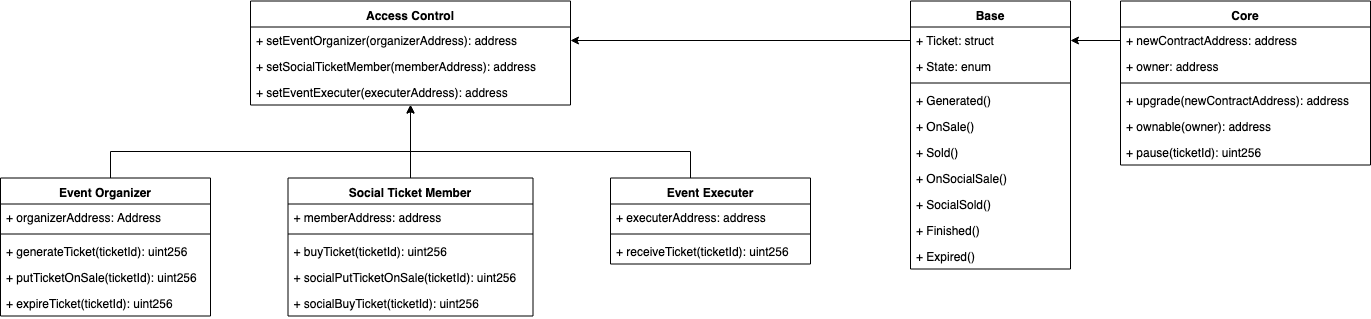

The diagram above was exported from draw.io. Its source (the exported page's mxGraphModel, read from the mxfile embedded in the PNG):
<mxGraphModel dx="1773" dy="567" grid="1" gridSize="10" guides="1" tooltips="1" connect="1" arrows="1" fold="1" page="1" pageScale="1" pageWidth="1169" pageHeight="827" math="0" shadow="0">
  <root>
    <mxCell id="0" />
    <mxCell id="1" parent="0" />
    <mxCell id="Kh6sV132FgEYn8JEs6S9-1" value="Access Control" style="swimlane;fontStyle=1;align=center;verticalAlign=top;childLayout=stackLayout;horizontal=1;startSize=26;horizontalStack=0;resizeParent=1;resizeParentMax=0;resizeLast=0;collapsible=1;marginBottom=0;" vertex="1" parent="1">
      <mxGeometry x="-400" y="113.5" width="320" height="104" as="geometry" />
    </mxCell>
    <mxCell id="Kh6sV132FgEYn8JEs6S9-4" value="+ setEventOrganizer(organizerAddress): address&#10;&#10;" style="text;strokeColor=none;fillColor=none;align=left;verticalAlign=top;spacingLeft=4;spacingRight=4;overflow=hidden;rotatable=0;points=[[0,0.5],[1,0.5]];portConstraint=eastwest;" vertex="1" parent="Kh6sV132FgEYn8JEs6S9-1">
      <mxGeometry y="26" width="320" height="26" as="geometry" />
    </mxCell>
    <mxCell id="Kh6sV132FgEYn8JEs6S9-15" value="+ setSocialTicketMember(memberAddress): address&#10;&#10;" style="text;strokeColor=none;fillColor=none;align=left;verticalAlign=top;spacingLeft=4;spacingRight=4;overflow=hidden;rotatable=0;points=[[0,0.5],[1,0.5]];portConstraint=eastwest;" vertex="1" parent="Kh6sV132FgEYn8JEs6S9-1">
      <mxGeometry y="52" width="320" height="26" as="geometry" />
    </mxCell>
    <mxCell id="Kh6sV132FgEYn8JEs6S9-17" value="+ setEventExecuter(executerAddress): address" style="text;strokeColor=none;fillColor=none;align=left;verticalAlign=top;spacingLeft=4;spacingRight=4;overflow=hidden;rotatable=0;points=[[0,0.5],[1,0.5]];portConstraint=eastwest;" vertex="1" parent="Kh6sV132FgEYn8JEs6S9-1">
      <mxGeometry y="78" width="320" height="26" as="geometry" />
    </mxCell>
    <mxCell id="Kh6sV132FgEYn8JEs6S9-5" value="Base" style="swimlane;fontStyle=1;align=center;verticalAlign=top;childLayout=stackLayout;horizontal=1;startSize=26;horizontalStack=0;resizeParent=1;resizeParentMax=0;resizeLast=0;collapsible=1;marginBottom=0;" vertex="1" parent="1">
      <mxGeometry x="260" y="113.5" width="160" height="268" as="geometry" />
    </mxCell>
    <mxCell id="Kh6sV132FgEYn8JEs6S9-6" value="+ Ticket: struct" style="text;strokeColor=none;fillColor=none;align=left;verticalAlign=top;spacingLeft=4;spacingRight=4;overflow=hidden;rotatable=0;points=[[0,0.5],[1,0.5]];portConstraint=eastwest;" vertex="1" parent="Kh6sV132FgEYn8JEs6S9-5">
      <mxGeometry y="26" width="160" height="26" as="geometry" />
    </mxCell>
    <mxCell id="Kh6sV132FgEYn8JEs6S9-43" value="+ State: enum" style="text;strokeColor=none;fillColor=none;align=left;verticalAlign=top;spacingLeft=4;spacingRight=4;overflow=hidden;rotatable=0;points=[[0,0.5],[1,0.5]];portConstraint=eastwest;" vertex="1" parent="Kh6sV132FgEYn8JEs6S9-5">
      <mxGeometry y="52" width="160" height="26" as="geometry" />
    </mxCell>
    <mxCell id="Kh6sV132FgEYn8JEs6S9-7" value="" style="line;strokeWidth=1;fillColor=none;align=left;verticalAlign=middle;spacingTop=-1;spacingLeft=3;spacingRight=3;rotatable=0;labelPosition=right;points=[];portConstraint=eastwest;" vertex="1" parent="Kh6sV132FgEYn8JEs6S9-5">
      <mxGeometry y="78" width="160" height="8" as="geometry" />
    </mxCell>
    <mxCell id="Kh6sV132FgEYn8JEs6S9-8" value="+ Generated()&#10;" style="text;strokeColor=none;fillColor=none;align=left;verticalAlign=top;spacingLeft=4;spacingRight=4;overflow=hidden;rotatable=0;points=[[0,0.5],[1,0.5]];portConstraint=eastwest;" vertex="1" parent="Kh6sV132FgEYn8JEs6S9-5">
      <mxGeometry y="86" width="160" height="26" as="geometry" />
    </mxCell>
    <mxCell id="Kh6sV132FgEYn8JEs6S9-44" value="+ OnSale()" style="text;strokeColor=none;fillColor=none;align=left;verticalAlign=top;spacingLeft=4;spacingRight=4;overflow=hidden;rotatable=0;points=[[0,0.5],[1,0.5]];portConstraint=eastwest;" vertex="1" parent="Kh6sV132FgEYn8JEs6S9-5">
      <mxGeometry y="112" width="160" height="26" as="geometry" />
    </mxCell>
    <mxCell id="Kh6sV132FgEYn8JEs6S9-45" value="+ Sold()" style="text;strokeColor=none;fillColor=none;align=left;verticalAlign=top;spacingLeft=4;spacingRight=4;overflow=hidden;rotatable=0;points=[[0,0.5],[1,0.5]];portConstraint=eastwest;" vertex="1" parent="Kh6sV132FgEYn8JEs6S9-5">
      <mxGeometry y="138" width="160" height="26" as="geometry" />
    </mxCell>
    <mxCell id="Kh6sV132FgEYn8JEs6S9-46" value="+ OnSocialSale()" style="text;strokeColor=none;fillColor=none;align=left;verticalAlign=top;spacingLeft=4;spacingRight=4;overflow=hidden;rotatable=0;points=[[0,0.5],[1,0.5]];portConstraint=eastwest;" vertex="1" parent="Kh6sV132FgEYn8JEs6S9-5">
      <mxGeometry y="164" width="160" height="26" as="geometry" />
    </mxCell>
    <mxCell id="Kh6sV132FgEYn8JEs6S9-47" value="+ SocialSold()" style="text;strokeColor=none;fillColor=none;align=left;verticalAlign=top;spacingLeft=4;spacingRight=4;overflow=hidden;rotatable=0;points=[[0,0.5],[1,0.5]];portConstraint=eastwest;" vertex="1" parent="Kh6sV132FgEYn8JEs6S9-5">
      <mxGeometry y="190" width="160" height="26" as="geometry" />
    </mxCell>
    <mxCell id="Kh6sV132FgEYn8JEs6S9-48" value="+ Finished()" style="text;strokeColor=none;fillColor=none;align=left;verticalAlign=top;spacingLeft=4;spacingRight=4;overflow=hidden;rotatable=0;points=[[0,0.5],[1,0.5]];portConstraint=eastwest;" vertex="1" parent="Kh6sV132FgEYn8JEs6S9-5">
      <mxGeometry y="216" width="160" height="26" as="geometry" />
    </mxCell>
    <mxCell id="Kh6sV132FgEYn8JEs6S9-49" value="+ Expired()" style="text;strokeColor=none;fillColor=none;align=left;verticalAlign=top;spacingLeft=4;spacingRight=4;overflow=hidden;rotatable=0;points=[[0,0.5],[1,0.5]];portConstraint=eastwest;" vertex="1" parent="Kh6sV132FgEYn8JEs6S9-5">
      <mxGeometry y="242" width="160" height="26" as="geometry" />
    </mxCell>
    <mxCell id="Kh6sV132FgEYn8JEs6S9-9" value="Core" style="swimlane;fontStyle=1;align=center;verticalAlign=top;childLayout=stackLayout;horizontal=1;startSize=26;horizontalStack=0;resizeParent=1;resizeParentMax=0;resizeLast=0;collapsible=1;marginBottom=0;" vertex="1" parent="1">
      <mxGeometry x="470" y="113.5" width="250" height="164" as="geometry" />
    </mxCell>
    <mxCell id="Kh6sV132FgEYn8JEs6S9-10" value="+ newContractAddress: address" style="text;strokeColor=none;fillColor=none;align=left;verticalAlign=top;spacingLeft=4;spacingRight=4;overflow=hidden;rotatable=0;points=[[0,0.5],[1,0.5]];portConstraint=eastwest;" vertex="1" parent="Kh6sV132FgEYn8JEs6S9-9">
      <mxGeometry y="26" width="250" height="26" as="geometry" />
    </mxCell>
    <mxCell id="Kh6sV132FgEYn8JEs6S9-50" value="+ owner: address" style="text;strokeColor=none;fillColor=none;align=left;verticalAlign=top;spacingLeft=4;spacingRight=4;overflow=hidden;rotatable=0;points=[[0,0.5],[1,0.5]];portConstraint=eastwest;" vertex="1" parent="Kh6sV132FgEYn8JEs6S9-9">
      <mxGeometry y="52" width="250" height="26" as="geometry" />
    </mxCell>
    <mxCell id="Kh6sV132FgEYn8JEs6S9-11" value="" style="line;strokeWidth=1;fillColor=none;align=left;verticalAlign=middle;spacingTop=-1;spacingLeft=3;spacingRight=3;rotatable=0;labelPosition=right;points=[];portConstraint=eastwest;" vertex="1" parent="Kh6sV132FgEYn8JEs6S9-9">
      <mxGeometry y="78" width="250" height="8" as="geometry" />
    </mxCell>
    <mxCell id="Kh6sV132FgEYn8JEs6S9-12" value="+ upgrade(newContractAddress): address" style="text;strokeColor=none;fillColor=none;align=left;verticalAlign=top;spacingLeft=4;spacingRight=4;overflow=hidden;rotatable=0;points=[[0,0.5],[1,0.5]];portConstraint=eastwest;" vertex="1" parent="Kh6sV132FgEYn8JEs6S9-9">
      <mxGeometry y="86" width="250" height="26" as="geometry" />
    </mxCell>
    <mxCell id="Kh6sV132FgEYn8JEs6S9-52" value="+ ownable(owner): address" style="text;strokeColor=none;fillColor=none;align=left;verticalAlign=top;spacingLeft=4;spacingRight=4;overflow=hidden;rotatable=0;points=[[0,0.5],[1,0.5]];portConstraint=eastwest;" vertex="1" parent="Kh6sV132FgEYn8JEs6S9-9">
      <mxGeometry y="112" width="250" height="26" as="geometry" />
    </mxCell>
    <mxCell id="Kh6sV132FgEYn8JEs6S9-51" value="+ pause(ticketId): uint256" style="text;strokeColor=none;fillColor=none;align=left;verticalAlign=top;spacingLeft=4;spacingRight=4;overflow=hidden;rotatable=0;points=[[0,0.5],[1,0.5]];portConstraint=eastwest;" vertex="1" parent="Kh6sV132FgEYn8JEs6S9-9">
      <mxGeometry y="138" width="250" height="26" as="geometry" />
    </mxCell>
    <mxCell id="Kh6sV132FgEYn8JEs6S9-14" style="edgeStyle=orthogonalEdgeStyle;rounded=0;orthogonalLoop=1;jettySize=auto;html=1;exitX=0;exitY=0.5;exitDx=0;exitDy=0;entryX=1;entryY=0.5;entryDx=0;entryDy=0;" edge="1" parent="1" source="Kh6sV132FgEYn8JEs6S9-10" target="Kh6sV132FgEYn8JEs6S9-6">
      <mxGeometry relative="1" as="geometry" />
    </mxCell>
    <mxCell id="Kh6sV132FgEYn8JEs6S9-16" style="edgeStyle=orthogonalEdgeStyle;rounded=0;orthogonalLoop=1;jettySize=auto;html=1;exitX=0;exitY=0.5;exitDx=0;exitDy=0;entryX=1;entryY=0.5;entryDx=0;entryDy=0;" edge="1" parent="1" source="Kh6sV132FgEYn8JEs6S9-6" target="Kh6sV132FgEYn8JEs6S9-4">
      <mxGeometry relative="1" as="geometry" />
    </mxCell>
    <mxCell id="Kh6sV132FgEYn8JEs6S9-33" style="edgeStyle=orthogonalEdgeStyle;rounded=0;orthogonalLoop=1;jettySize=auto;html=1;" edge="1" parent="1" source="Kh6sV132FgEYn8JEs6S9-18" target="Kh6sV132FgEYn8JEs6S9-1">
      <mxGeometry relative="1" as="geometry">
        <Array as="points">
          <mxPoint x="-540" y="263.5" />
          <mxPoint x="-240" y="263.5" />
        </Array>
      </mxGeometry>
    </mxCell>
    <mxCell id="Kh6sV132FgEYn8JEs6S9-18" value="Event Organizer" style="swimlane;fontStyle=1;align=center;verticalAlign=top;childLayout=stackLayout;horizontal=1;startSize=26;horizontalStack=0;resizeParent=1;resizeParentMax=0;resizeLast=0;collapsible=1;marginBottom=0;" vertex="1" parent="1">
      <mxGeometry x="-650" y="290.5" width="210" height="138" as="geometry" />
    </mxCell>
    <mxCell id="Kh6sV132FgEYn8JEs6S9-19" value="+ organizerAddress: Address" style="text;strokeColor=none;fillColor=none;align=left;verticalAlign=top;spacingLeft=4;spacingRight=4;overflow=hidden;rotatable=0;points=[[0,0.5],[1,0.5]];portConstraint=eastwest;" vertex="1" parent="Kh6sV132FgEYn8JEs6S9-18">
      <mxGeometry y="26" width="210" height="26" as="geometry" />
    </mxCell>
    <mxCell id="Kh6sV132FgEYn8JEs6S9-20" value="" style="line;strokeWidth=1;fillColor=none;align=left;verticalAlign=middle;spacingTop=-1;spacingLeft=3;spacingRight=3;rotatable=0;labelPosition=right;points=[];portConstraint=eastwest;" vertex="1" parent="Kh6sV132FgEYn8JEs6S9-18">
      <mxGeometry y="52" width="210" height="8" as="geometry" />
    </mxCell>
    <mxCell id="Kh6sV132FgEYn8JEs6S9-21" value="+ generateTicket(ticketId): uint256" style="text;strokeColor=none;fillColor=none;align=left;verticalAlign=top;spacingLeft=4;spacingRight=4;overflow=hidden;rotatable=0;points=[[0,0.5],[1,0.5]];portConstraint=eastwest;" vertex="1" parent="Kh6sV132FgEYn8JEs6S9-18">
      <mxGeometry y="60" width="210" height="26" as="geometry" />
    </mxCell>
    <mxCell id="Kh6sV132FgEYn8JEs6S9-38" value="+ putTicketOnSale(ticketId): uint256" style="text;strokeColor=none;fillColor=none;align=left;verticalAlign=top;spacingLeft=4;spacingRight=4;overflow=hidden;rotatable=0;points=[[0,0.5],[1,0.5]];portConstraint=eastwest;" vertex="1" parent="Kh6sV132FgEYn8JEs6S9-18">
      <mxGeometry y="86" width="210" height="26" as="geometry" />
    </mxCell>
    <mxCell id="Kh6sV132FgEYn8JEs6S9-39" value="+ expireTicket(ticketId): uint256" style="text;strokeColor=none;fillColor=none;align=left;verticalAlign=top;spacingLeft=4;spacingRight=4;overflow=hidden;rotatable=0;points=[[0,0.5],[1,0.5]];portConstraint=eastwest;" vertex="1" parent="Kh6sV132FgEYn8JEs6S9-18">
      <mxGeometry y="112" width="210" height="26" as="geometry" />
    </mxCell>
    <mxCell id="Kh6sV132FgEYn8JEs6S9-37" style="edgeStyle=orthogonalEdgeStyle;rounded=0;orthogonalLoop=1;jettySize=auto;html=1;exitX=0.5;exitY=0;exitDx=0;exitDy=0;" edge="1" parent="1" source="Kh6sV132FgEYn8JEs6S9-22" target="Kh6sV132FgEYn8JEs6S9-1">
      <mxGeometry relative="1" as="geometry" />
    </mxCell>
    <mxCell id="Kh6sV132FgEYn8JEs6S9-22" value="Social Ticket Member" style="swimlane;fontStyle=1;align=center;verticalAlign=top;childLayout=stackLayout;horizontal=1;startSize=26;horizontalStack=0;resizeParent=1;resizeParentMax=0;resizeLast=0;collapsible=1;marginBottom=0;" vertex="1" parent="1">
      <mxGeometry x="-362.5" y="290.5" width="245" height="138" as="geometry" />
    </mxCell>
    <mxCell id="Kh6sV132FgEYn8JEs6S9-23" value="+ memberAddress: address" style="text;strokeColor=none;fillColor=none;align=left;verticalAlign=top;spacingLeft=4;spacingRight=4;overflow=hidden;rotatable=0;points=[[0,0.5],[1,0.5]];portConstraint=eastwest;" vertex="1" parent="Kh6sV132FgEYn8JEs6S9-22">
      <mxGeometry y="26" width="245" height="26" as="geometry" />
    </mxCell>
    <mxCell id="Kh6sV132FgEYn8JEs6S9-24" value="" style="line;strokeWidth=1;fillColor=none;align=left;verticalAlign=middle;spacingTop=-1;spacingLeft=3;spacingRight=3;rotatable=0;labelPosition=right;points=[];portConstraint=eastwest;" vertex="1" parent="Kh6sV132FgEYn8JEs6S9-22">
      <mxGeometry y="52" width="245" height="8" as="geometry" />
    </mxCell>
    <mxCell id="Kh6sV132FgEYn8JEs6S9-25" value="+ buyTicket(ticketId): uint256" style="text;strokeColor=none;fillColor=none;align=left;verticalAlign=top;spacingLeft=4;spacingRight=4;overflow=hidden;rotatable=0;points=[[0,0.5],[1,0.5]];portConstraint=eastwest;" vertex="1" parent="Kh6sV132FgEYn8JEs6S9-22">
      <mxGeometry y="60" width="245" height="26" as="geometry" />
    </mxCell>
    <mxCell id="Kh6sV132FgEYn8JEs6S9-40" value="+ socialPutTicketOnSale(ticketId): uint256" style="text;strokeColor=none;fillColor=none;align=left;verticalAlign=top;spacingLeft=4;spacingRight=4;overflow=hidden;rotatable=0;points=[[0,0.5],[1,0.5]];portConstraint=eastwest;" vertex="1" parent="Kh6sV132FgEYn8JEs6S9-22">
      <mxGeometry y="86" width="245" height="26" as="geometry" />
    </mxCell>
    <mxCell id="Kh6sV132FgEYn8JEs6S9-41" value="+ socialBuyTicket(ticketId): uint256" style="text;strokeColor=none;fillColor=none;align=left;verticalAlign=top;spacingLeft=4;spacingRight=4;overflow=hidden;rotatable=0;points=[[0,0.5],[1,0.5]];portConstraint=eastwest;" vertex="1" parent="Kh6sV132FgEYn8JEs6S9-22">
      <mxGeometry y="112" width="245" height="26" as="geometry" />
    </mxCell>
    <mxCell id="Kh6sV132FgEYn8JEs6S9-36" style="edgeStyle=orthogonalEdgeStyle;rounded=0;orthogonalLoop=1;jettySize=auto;html=1;exitX=0.5;exitY=0;exitDx=0;exitDy=0;" edge="1" parent="1" source="Kh6sV132FgEYn8JEs6S9-26" target="Kh6sV132FgEYn8JEs6S9-1">
      <mxGeometry relative="1" as="geometry">
        <Array as="points">
          <mxPoint x="40" y="263.5" />
          <mxPoint x="-240" y="263.5" />
        </Array>
      </mxGeometry>
    </mxCell>
    <mxCell id="Kh6sV132FgEYn8JEs6S9-26" value="Event Executer" style="swimlane;fontStyle=1;align=center;verticalAlign=top;childLayout=stackLayout;horizontal=1;startSize=26;horizontalStack=0;resizeParent=1;resizeParentMax=0;resizeLast=0;collapsible=1;marginBottom=0;" vertex="1" parent="1">
      <mxGeometry x="-40" y="290.5" width="200" height="86" as="geometry" />
    </mxCell>
    <mxCell id="Kh6sV132FgEYn8JEs6S9-27" value="+ executerAddress: address" style="text;strokeColor=none;fillColor=none;align=left;verticalAlign=top;spacingLeft=4;spacingRight=4;overflow=hidden;rotatable=0;points=[[0,0.5],[1,0.5]];portConstraint=eastwest;" vertex="1" parent="Kh6sV132FgEYn8JEs6S9-26">
      <mxGeometry y="26" width="200" height="26" as="geometry" />
    </mxCell>
    <mxCell id="Kh6sV132FgEYn8JEs6S9-28" value="" style="line;strokeWidth=1;fillColor=none;align=left;verticalAlign=middle;spacingTop=-1;spacingLeft=3;spacingRight=3;rotatable=0;labelPosition=right;points=[];portConstraint=eastwest;" vertex="1" parent="Kh6sV132FgEYn8JEs6S9-26">
      <mxGeometry y="52" width="200" height="8" as="geometry" />
    </mxCell>
    <mxCell id="Kh6sV132FgEYn8JEs6S9-29" value="+ receiveTicket(ticketId): uint256" style="text;strokeColor=none;fillColor=none;align=left;verticalAlign=top;spacingLeft=4;spacingRight=4;overflow=hidden;rotatable=0;points=[[0,0.5],[1,0.5]];portConstraint=eastwest;" vertex="1" parent="Kh6sV132FgEYn8JEs6S9-26">
      <mxGeometry y="60" width="200" height="26" as="geometry" />
    </mxCell>
  </root>
</mxGraphModel>